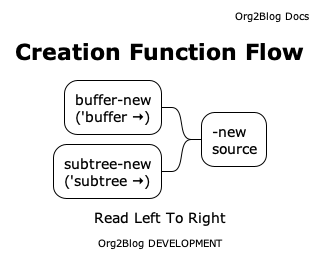

The diagram above was rendered by PlantUML. Its source (embedded in the PNG):
@startmindmap
!theme plain
caption Read Left To Right
title Creation Function Flow
header
  Org2Blog Docs
endheader
center footer Org2Blog DEVELOPMENT

* -new\nsource
left side
** buffer-new\n('buffer 🠆)
** subtree-new\n('subtree 🠆)
@endmindmap